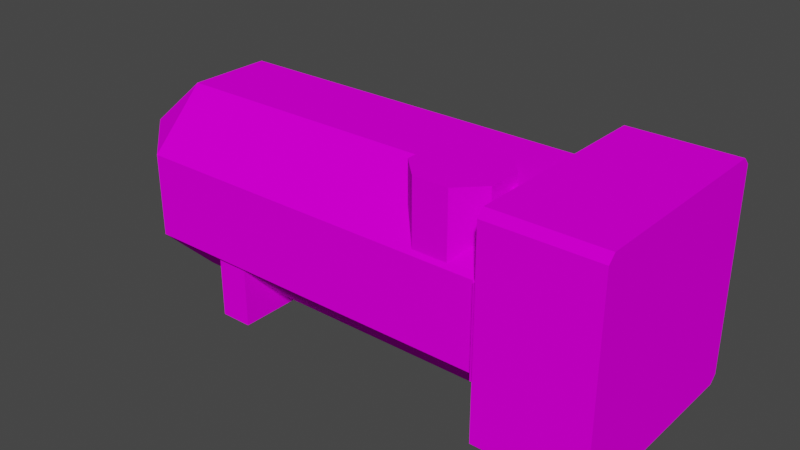 # Source: heat_exchanger_medium.blend  (saved by Blender 2.83.19; exported with 4.5.12 LTS)
import bpy
from mathutils import Matrix  # noqa: F401  (used for matrix-valued properties, if any)

bpy.ops.wm.read_factory_settings(use_empty=True)
scene = bpy.context.scene
scene.name = 'Scene'

# ---- collections
col_heatexchangermedium = bpy.data.collections.new('HeatExchangerMedium'); scene.collection.children.link(col_heatexchangermedium)

# ---- images (referenced by path relative to the original .blend; pixels are not part of the script)
import os
ASSET_DIR = os.environ.get("B2B_ASSET_DIR", "")  # directory of the original .blend (textures are referenced by path, not embedded)
HERE = os.path.dirname(os.path.abspath(__file__))  # packed textures are extracted next to this script under _unpacked/

def load_image(name, relpath, width, height, colorspace="sRGB"):
    """Load a texture the original file referenced (path relative to the .blend, or extracted next to this script)."""
    p = next((c for c in (os.path.join(HERE, relpath), os.path.join(ASSET_DIR, relpath)) if relpath and os.path.exists(c)), "")
    if p:
        img = bpy.data.images.load(p, check_existing=True)
        img.name = name
    else:  # same state as the original file: an image datablock whose file is absent (Cycles renders it pink)
        img = bpy.data.images.new(name, width, height)
        img.source = "FILE"
        img.filepath = "//" + (relpath or name)
    img.colorspace_settings.name = colorspace
    return img
img_heat_exchanger_medium_pipe_large_png = load_image('heat_exchanger_medium_pipe_large.png', 'heat_exchanger_medium_pipe_large.png', 1024, 1024, 'sRGB')
img_heat_exchanger_medium_block_png = load_image('heat_exchanger_medium_block.png', 'heat_exchanger_medium_block.png', 1024, 1024, 'sRGB')
img_heat_exchanger_medium_pipe_small_png = load_image('heat_exchanger_medium_pipe_small.png', 'heat_exchanger_medium_pipe_small.png', 1024, 1024, 'sRGB')

# ---- materials (node trees are filled in below, after node groups)
mat_largepipe = bpy.data.materials.new('LargePipe')
mat_largepipe.use_transparent_shadow = False
mat_cube = bpy.data.materials.new('Cube')
mat_cube.use_transparent_shadow = False
mat_smallpipe = bpy.data.materials.new('SmallPipe')
mat_smallpipe.use_transparent_shadow = False

# ---- material node trees
mat_largepipe.use_nodes = True; mat_largepipe.node_tree.nodes.clear()
_N = mat_largepipe.node_tree.nodes; _L = mat_largepipe.node_tree.links
n0 = _N.new('ShaderNodeTexCoord'); n0.name = 'Texture Coordinate'; n0.location = (-580, 300)
n1 = _N.new('ShaderNodeMapping'); n1.name = 'Mapping'; n1.location = (-340, 260)
n2 = _N.new('ShaderNodeOutputMaterial'); n2.name = 'Material Output'; n2.location = (660, 320)
n3 = _N.new('ShaderNodeBsdfPrincipled'); n3.name = 'Principled BSDF'; n3.location = (380, 320)
n3.distribution = 'GGX'
n3.subsurface_method = 'BURLEY'
n3.inputs[2].default_value = 0.4
n3.inputs[3].default_value = 1.0
n3.inputs[27].default_value = (0.0, 0.0, 0.0, 1.0)
n3.inputs[28].default_value = 1.0
n4 = _N.new('ShaderNodeTexImage'); n4.name = 'Image Texture'; n4.location = (-60, 220)
n4.image = img_heat_exchanger_medium_pipe_large_png
n4.interpolation = 'Closest'
_L.new(n3.outputs[0], n2.inputs[0])
_L.new(n1.outputs[0], n4.inputs[0])
_L.new(n0.outputs[2], n1.inputs[0])
_L.new(n4.outputs[0], n3.inputs[0])
n2.is_active_output = True
mat_cube.use_nodes = True; mat_cube.node_tree.nodes.clear()
_N = mat_cube.node_tree.nodes; _L = mat_cube.node_tree.links
n0 = _N.new('ShaderNodeTexCoord'); n0.name = 'Texture Coordinate'; n0.location = (-580, 300)
n1 = _N.new('ShaderNodeMapping'); n1.name = 'Mapping'; n1.location = (-340, 260)
n2 = _N.new('ShaderNodeOutputMaterial'); n2.name = 'Material Output'; n2.location = (660, 320)
n3 = _N.new('ShaderNodeBsdfPrincipled'); n3.name = 'Principled BSDF'; n3.location = (380, 320)
n3.distribution = 'GGX'
n3.subsurface_method = 'BURLEY'
n3.inputs[2].default_value = 0.4
n3.inputs[3].default_value = 1.0
n3.inputs[27].default_value = (0.0, 0.0, 0.0, 1.0)
n3.inputs[28].default_value = 1.0
n4 = _N.new('ShaderNodeTexImage'); n4.name = 'Image Texture'; n4.location = (-60, 220)
n4.image = img_heat_exchanger_medium_block_png
n4.interpolation = 'Closest'
_L.new(n3.outputs[0], n2.inputs[0])
_L.new(n1.outputs[0], n4.inputs[0])
_L.new(n0.outputs[2], n1.inputs[0])
_L.new(n4.outputs[0], n3.inputs[0])
n2.is_active_output = True
mat_smallpipe.use_nodes = True; mat_smallpipe.node_tree.nodes.clear()
_N = mat_smallpipe.node_tree.nodes; _L = mat_smallpipe.node_tree.links
n0 = _N.new('ShaderNodeTexCoord'); n0.name = 'Texture Coordinate'; n0.location = (-580, 300)
n1 = _N.new('ShaderNodeMapping'); n1.name = 'Mapping'; n1.location = (-340, 260)
n2 = _N.new('ShaderNodeOutputMaterial'); n2.name = 'Material Output'; n2.location = (660, 320)
n3 = _N.new('ShaderNodeBsdfPrincipled'); n3.name = 'Principled BSDF'; n3.location = (380, 320)
n3.distribution = 'GGX'
n3.subsurface_method = 'BURLEY'
n3.inputs[2].default_value = 0.4
n3.inputs[3].default_value = 1.0
n3.inputs[27].default_value = (0.0, 0.0, 0.0, 1.0)
n3.inputs[28].default_value = 1.0
n4 = _N.new('ShaderNodeTexImage'); n4.name = 'Image Texture'; n4.location = (-60, 220)
n4.image = img_heat_exchanger_medium_pipe_small_png
n4.interpolation = 'Closest'
_L.new(n3.outputs[0], n2.inputs[0])
_L.new(n1.outputs[0], n4.inputs[0])
_L.new(n0.outputs[2], n1.inputs[0])
_L.new(n4.outputs[0], n3.inputs[0])
n2.is_active_output = True

# ---- world
world_world = bpy.data.worlds.new('World'); scene.world = world_world
world_world.use_nodes = True; world_world.node_tree.nodes.clear()
_N = world_world.node_tree.nodes; _L = world_world.node_tree.links
n0 = _N.new('ShaderNodeOutputWorld'); n0.name = 'World Output'; n0.location = (300, 300)
n1 = _N.new('ShaderNodeBackground'); n1.name = 'Background'; n1.location = (10, 300)
n1.inputs[0].default_value = (0.05088, 0.05088, 0.05088, 1.0)
_L.new(n1.outputs[0], n0.inputs[0])
n0.is_active_output = True
world_world.color = (0.05088, 0.05088, 0.05088)
world_world.use_sun_shadow = False
world_world.sun_shadow_jitter_overblur = 0.0

# ---- meshes
me_yuanzhu_cylinder_012 = bpy.data.meshes.new('yuanzhu_Cylinder.012')
me_yuanzhu_cylinder_012.from_pydata([(-4.0, 0.09218, -0.3891), (-0.5, 0.09218, -0.3891), (-0.5, 0.09218, 0.3891), (-4.0, 0.09218, 0.3891), (-0.5, 0.6109, 0.9078), (-4.0, 0.6109, 0.9078), (-0.5, 1.389, 0.9078), (-4.0, 1.389, 0.9078), (-0.5, 1.908, 0.3891), (-4.0, 1.908, 0.3891), (-0.5, 1.908, -0.3891), (-4.0, 1.908, -0.3891), (-0.5, 1.389, -0.9078), (-4.0, 1.389, -0.9078), (-0.5, 0.6109, -0.9078), (-4.0, 0.6109, -0.9078), (-4.5, 1.454, -0.4539), (-4.5, 1.454, 0.4539), (-4.5, 0.5461, -0.4539), (-4.5, 0.5461, 0.4539)], [], [(0, 1, 2, 3), (3, 2, 4, 5), (5, 4, 6, 7), (7, 6, 8, 9), (9, 8, 10, 11), (11, 10, 12, 13), (2, 1, 14, 12, 10, 8, 6, 4), (13, 12, 14, 15), (15, 14, 1, 0), (9, 11, 16, 17), (18, 19, 17, 16), (15, 0, 18), (0, 3, 19, 18), (5, 7, 17, 19), (11, 13, 16), (7, 9, 17), (13, 15, 18, 16), (3, 5, 19)])
me_yuanzhu_cylinder_012.polygons.foreach_set('use_smooth', [True] * 18)
_k = set([(0, 1), (0, 3), (0, 15), (0, 18), (1, 2), (1, 14), (2, 3), (2, 4), (3, 5), (3, 19), (4, 5), (4, 6), (5, 7), (5, 19), (6, 7), (6, 8), (7, 9), (7, 17), (8, 9), (8, 10), (9, 11), (9, 17), (10, 11), (10, 12), (11, 13), (11, 16), (12, 13), (12, 14), (13, 15), (13, 16), (14, 15), (15, 18), (16, 17), (16, 18), (17, 19), (18, 19)])
me_yuanzhu_cylinder_012.attributes.new('sharp_edge', 'BOOLEAN', 'EDGE').data.foreach_set('value', [ (min(e.vertices), max(e.vertices)) in _k for e in me_yuanzhu_cylinder_012.edges])
_uv = me_yuanzhu_cylinder_012.uv_layers.new(name='UVMap')
_uv.uv.foreach_set('vector', [0.5312, 0.0, 0.5312, 0.8125, 0.6562, 0.8125, 0.6562, 0.0, 0.5, 0.0, 0.5, 0.8125, 0.375, 0.8125, 0.375, 0.0, 0.375, 0.0, 0.375, 0.8125, 0.25, 0.8125, 0.25, 0.0, 0.25, 0.0, 0.25, 0.8125, 0.125, 0.8125, 0.125, 0.0, 0.125, 0.0, 0.125, 0.8125, 0.0, 0.8125, 0.0, 0.0, 0.125, 0.0, 0.125, 0.8125, 0.25, 0.8125, 0.25, 0.0, 0.9375, 0.5625, 0.8438, 0.625, 0.75, 0.5625, 0.6875, 0.4688, 0.75, 0.375, 0.8438, 0.3125, 0.9375, 0.375, 1.0, 0.4688, 0.25, 0.0, 0.25, 0.8125, 0.375, 0.8125, 0.375, 0.0, 0.375, 0.0, 0.375, 0.8125, 0.5, 0.8125, 0.5, 0.0, 0.2736, 0.1, 0.2723, 0.1, 0.2723, 0.1, 0.2736, 0.1, 0.7891, 0.2812, 0.7891, 0.4062, 0.9141, 0.4062, 0.9141, 0.2812, 0.2761, 0.1, 0.2773, 0.1, 0.2761, 0.1, 0.2777, 0.1, 0.2789, 0.1, 0.2789, 0.1, 0.2777, 0.1, 0.2761, 0.1, 0.2748, 0.1, 0.2748, 0.1, 0.2761, 0.1, 0.2736, 0.1, 0.2748, 0.1, 0.2736, 0.1, 0.2748, 0.1, 0.2736, 0.1, 0.2748, 0.1, 0.2748, 0.1, 0.2761, 0.1, 0.2761, 0.1, 0.2748, 0.1, 0.2773, 0.1, 0.2761, 0.1, 0.2773, 0.1])
me_yuanzhu_cylinder_012.materials.append(mat_largepipe)
me_yuanzhu_cylinder_012.use_remesh_fix_poles = True
me_yuanzhu_cylinder_012.use_remesh_preserve_attributes = False
me_yuanzhu_cylinder_012.use_mirror_vertex_groups = False
me_yuanzhu_cylinder_012.update()
me_yuanzhu_cylinder_012.normals_split_custom_set([tuple(v) for v in zip(*[iter([0.0, -1.0, 0.0, 0.0, -1.0, 0.0, 0.0, -1.0, 0.0, 0.0, -1.0, 0.0, -1.045e-07, -0.7071, 0.7071, -1.045e-07, -0.7071, 0.7071, -1.045e-07, -0.7071, 0.7071, -1.045e-07, -0.7071, 0.7071, 0.0, 0.0, 1.0, 0.0, 0.0, 1.0, 0.0, 0.0, 1.0, 0.0, 0.0, 1.0, 0.0, 0.7071, 0.7071, 0.0, 0.7071, 0.7071, 0.0, 0.7071, 0.7071, 0.0, 0.7071, 0.7071, 0.0, 1.0, 0.0, 0.0, 1.0, 0.0, 0.0, 1.0, 0.0, 0.0, 1.0, 0.0, 0.0, 0.7071, -0.7071, 0.0, 0.7071, -0.7071, 0.0, 0.7071, -0.7071, 0.0, 0.7071, -0.7071, 1.0, 0.0, 0.0, 1.0, 0.0, 0.0, 1.0, 0.0, 0.0, 1.0, 0.0, 0.0, 1.0, 0.0, 0.0, 1.0, 0.0, 0.0, 1.0, 0.0, 0.0, 1.0, 0.0, 0.0, 0.0, 0.0, -1.0, 0.0, 0.0, -1.0, 0.0, 0.0, -1.0, 0.0, 0.0, -1.0, 0.0, -0.7071, -0.7071, 0.0, -0.7071, -0.7071, 0.0, -0.7071, -0.7071, 0.0, -0.7071, -0.7071, -0.6722, 0.7404, 0.0, -0.6722, 0.7404, 0.0, -0.6722, 0.7404, 0.0, -0.6722, 0.7404, 0.0, -1.0, 0.0, 0.0, -1.0, 0.0, 0.0, -1.0, 0.0, 0.0, -1.0, 0.0, 0.0, -0.4821, -0.6195, -0.6195, -0.4821, -0.6195, -0.6195, -0.4821, -0.6195, -0.6195, -0.6722, -0.7404, 0.0, -0.6722, -0.7404, 0.0, -0.6722, -0.7404, 0.0, -0.6722, -0.7404, 0.0, -0.6722, 0.0, 0.7404, -0.6722, 0.0, 0.7404, -0.6722, 0.0, 0.7404, -0.6722, 0.0, 0.7404, -0.4821, 0.6195, -0.6195, -0.4821, 0.6195, -0.6195, -0.4821, 0.6195, -0.6195, -0.4821, 0.6195, 0.6195, -0.4821, 0.6195, 0.6195, -0.4821, 0.6195, 0.6195, -0.6722, 0.0, -0.7404, -0.6722, 0.0, -0.7404, -0.6722, 0.0, -0.7404, -0.6722, 0.0, -0.7404, -0.4821, -0.6195, 0.6195, -0.4821, -0.6195, 0.6195, -0.4821, -0.6195, 0.6195])] * 3)])
me_cylinder_001 = bpy.data.meshes.new('Cylinder.001')
me_cylinder_001.from_pydata([(-0.5446, 0.0375, -0.4125), (-0.4821, 0.0375, -0.4125), (-0.4821, 0.0375, 0.4125), (-0.5446, 0.0375, 0.4125), (-0.4821, 0.5875, 0.9625), (-0.5446, 0.5875, 0.9625), (-0.4821, 1.412, 0.9625), (-0.5446, 1.412, 0.9625), (-0.4821, 1.962, 0.4125), (-0.5446, 1.962, 0.4125), (-0.4821, 1.962, -0.4125), (-0.5446, 1.962, -0.4125), (-0.4821, 1.412, -0.9625), (-0.5446, 1.412, -0.9625), (-0.4821, 0.5875, -0.9625), (-0.5446, 0.5875, -0.9625)], [], [(1, 3, 0), (2, 5, 3), (4, 7, 5), (6, 9, 7), (8, 11, 9), (10, 13, 11), (1, 2, 3), (12, 15, 13), (14, 0, 15), (15, 3, 7), (15, 0, 3), (3, 5, 7), (7, 9, 11), (11, 13, 7), (13, 15, 7), (2, 4, 5), (4, 6, 7), (6, 8, 9), (8, 10, 11), (10, 12, 13), (12, 14, 15), (14, 1, 0)])
me_cylinder_001.polygons.foreach_set('use_smooth', [True] * 22)
_k = set([(0, 1), (0, 3), (0, 15), (1, 2), (1, 14), (2, 3), (2, 4), (3, 5), (4, 5), (4, 6), (5, 7), (6, 7), (6, 8), (7, 9), (8, 9), (8, 10), (9, 11), (10, 11), (10, 12), (11, 13), (12, 13), (12, 14), (13, 15), (14, 15)])
me_cylinder_001.attributes.new('sharp_edge', 'BOOLEAN', 'EDGE').data.foreach_set('value', [ (min(e.vertices), max(e.vertices)) in _k for e in me_cylinder_001.edges])
_uv = me_cylinder_001.uv_layers.new(name='UVMap')
_uv.uv.foreach_set('vector', [0.8426, 0.2962, 0.8412, 0.3154, 0.8412, 0.2962, 0.8426, 0.3154, 0.8412, 0.3282, 0.8412, 0.3154, 0.8426, 0.2966, 0.8412, 0.3158, 0.8412, 0.2966, 0.8426, 0.3282, 0.8412, 0.3154, 0.8412, 0.3282, 0.8426, 0.3154, 0.8412, 0.2962, 0.8412, 0.3154, 0.8426, 0.3286, 0.8412, 0.3158, 0.8412, 0.3286, 0.8426, 0.2962, 0.8426, 0.3154, 0.8412, 0.3154, 0.8426, 0.3158, 0.8412, 0.2966, 0.8412, 0.3158, 0.8426, 0.2834, 0.8412, 0.2962, 0.8412, 0.2834, 0.832, 0.2834, 0.8192, 0.3154, 0.8512, 0.3282, 0.832, 0.2834, 0.8192, 0.2962, 0.8192, 0.3154, 0.8192, 0.3154, 0.832, 0.3282, 0.8512, 0.3282, 0.8512, 0.3282, 0.864, 0.3154, 0.864, 0.2962, 0.864, 0.2962, 0.8512, 0.2834, 0.8512, 0.3282, 0.8512, 0.2834, 0.832, 0.2834, 0.8512, 0.3282, 0.8426, 0.3154, 0.8426, 0.3282, 0.8412, 0.3282, 0.8426, 0.2966, 0.8426, 0.3158, 0.8412, 0.3158, 0.8426, 0.3282, 0.8426, 0.3154, 0.8412, 0.3154, 0.8426, 0.3154, 0.8426, 0.2962, 0.8412, 0.2962, 0.8426, 0.3286, 0.8426, 0.3158, 0.8412, 0.3158, 0.8426, 0.3158, 0.8426, 0.2966, 0.8412, 0.2966, 0.8426, 0.2834, 0.8426, 0.2962, 0.8412, 0.2962])
me_cylinder_001.materials.append(mat_largepipe)
me_cylinder_001.use_remesh_fix_poles = True
me_cylinder_001.use_remesh_preserve_attributes = False
me_cylinder_001.use_mirror_vertex_groups = False
me_cylinder_001.update()
me_cylinder_001.normals_split_custom_set([tuple(v) for v in zip(*[iter([0.0, -1.0, 0.0, 0.0, -1.0, 0.0, 0.0, -1.0, 0.0, 0.0, -0.7071, 0.7071, 0.0, -0.7071, 0.7071, 0.0, -0.7071, 0.7071, 0.0, 0.0, 1.0, 0.0, 0.0, 1.0, 0.0, 0.0, 1.0, 0.0, 0.7071, 0.7071, 0.0, 0.7071, 0.7071, 0.0, 0.7071, 0.7071, 0.0, 1.0, 0.0, 0.0, 1.0, 0.0, 0.0, 1.0, 0.0, 0.0, 0.7071, -0.7071, 0.0, 0.7071, -0.7071, 0.0, 0.7071, -0.7071, 0.0, -1.0, 0.0, 0.0, -1.0, 0.0, 0.0, -1.0, 0.0, 0.0, 0.0, -1.0, 0.0, 0.0, -1.0, 0.0, 0.0, -1.0, 0.0, -0.7071, -0.7071, 0.0, -0.7071, -0.7071, 0.0, -0.7071, -0.7071, -1.0, 1.351e-08, 0.0, -1.0, 3.093e-09, 0.0, -1.0, -4.041e-08, 0.0, -1.0, 1.351e-08, 0.0, -1.0, 1.314e-07, 0.0, -1.0, 3.093e-09, 0.0, -1.0, 3.093e-09, 0.0, -1.0, 0.0, 0.0, -1.0, -4.041e-08, 0.0, -1.0, -4.041e-08, 0.0, -1.0, -3.941e-07, 0.0, -1.0, 1.252e-07, 0.0, -1.0, 1.252e-07, 0.0, -1.0, 7.507e-08, 0.0, -1.0, -4.041e-08, 0.0, -1.0, 7.507e-08, 0.0, -1.0, 1.351e-08, 0.0, -1.0, -4.041e-08, 0.0, 0.0, -0.7071, 0.7071, 0.0, -0.7071, 0.7071, 0.0, -0.7071, 0.7071, 0.0, 0.0, 1.0, 0.0, 0.0, 1.0, 0.0, 0.0, 1.0, 0.0, 0.7071, 0.7071, 0.0, 0.7071, 0.7071, 0.0, 0.7071, 0.7071, 0.0, 1.0, 0.0, 0.0, 1.0, 0.0, 0.0, 1.0, 0.0, 0.0, 0.7071, -0.7071, 0.0, 0.7071, -0.7071, 0.0, 0.7071, -0.7071, 0.0, 0.0, -1.0, 0.0, 0.0, -1.0, 0.0, 0.0, -1.0, 0.0, -0.7071, -0.7071, 0.0, -0.7071, -0.7071, 0.0, -0.7071, -0.7071])] * 3)])
me_cube_001_cube_002 = bpy.data.meshes.new('Cube.001_Cube.002')
me_cube_001_cube_002.from_pydata([(0.5, 0.06759, 1.0), (0.5, 1.932, 1.0), (-0.5, 1.932, 1.0), (-0.5, 0.06759, 1.0), (0.5, -5.96e-08, -0.9324), (0.5, 0.06759, -1.0), (0.5, 1.932, -1.0), (0.5, 2.0, -0.9324), (0.5, 2.0, 0.9324), (0.5, -5.96e-08, 0.9324), (-0.5, 2.0, -0.9324), (-0.5, 2.0, 0.9324), (-0.5, -5.96e-08, 0.9324), (-0.5, 1.932, -1.0), (-0.5, 0.06759, -1.0), (-0.5, -5.96e-08, -0.9324)], [], [(0, 1, 2, 3), (9, 5, 7), (7, 10, 11, 8), (3, 11, 13), (14, 13, 6, 5), (4, 15, 14, 5), (10, 7, 6, 13), (12, 9, 0, 3), (8, 11, 2, 1), (15, 4, 9, 12), (9, 4, 5), (5, 6, 7), (7, 8, 1), (1, 0, 7), (0, 9, 7), (15, 12, 3), (3, 2, 11), (11, 10, 13), (13, 14, 15), (15, 3, 13)])
me_cube_001_cube_002.polygons.foreach_set('use_smooth', [True] * 20)
_k = set([(0, 1), (0, 3), (0, 9), (1, 2), (1, 8), (2, 3), (2, 11), (3, 12), (4, 5), (4, 9), (4, 15), (5, 6), (5, 14), (6, 7), (6, 13), (7, 8), (7, 10), (8, 11), (9, 12), (10, 11), (10, 13), (12, 15), (13, 14), (14, 15)])
me_cube_001_cube_002.attributes.new('sharp_edge', 'BOOLEAN', 'EDGE').data.foreach_set('value', [ (min(e.vertices), max(e.vertices)) in _k for e in me_cube_001_cube_002.edges])
_uv = me_cube_001_cube_002.uv_layers.new(name='UVMap')
_uv.uv.foreach_set('vector', [0.1328, 0.625, 0.3672, 0.625, 0.3672, 0.5, 0.1328, 0.5, 0.3828, 0.25, 0.625, 0.2578, 0.6172, 0.5, 0.6172, 0.5, 0.6172, 0.625, 0.3828, 0.625, 0.3828, 0.5, 0.3834, 0.0, 0.625, 0.008449, 0.6166, 0.25, 0.1328, 0.5, 0.3672, 0.5, 0.3672, 0.625, 0.1328, 0.625, 0.375, 0.5084, 0.125, 0.5084, 0.125, 0.5, 0.375, 0.5, 0.625, 0.25, 0.625, 0.5, 0.6166, 0.5, 0.6166, 0.25, 0.125, 0.7416, 0.375, 0.7416, 0.375, 0.75, 0.125, 0.75, 0.625, 0.75, 0.625, 1.0, 0.6166, 1.0, 0.6166, 0.75, 0.6328, 0.625, 0.6328, 0.5, 0.8672, 0.5, 0.8672, 0.625, 0.3828, 0.25, 0.6172, 0.25, 0.625, 0.2578, 0.625, 0.2578, 0.625, 0.4922, 0.6172, 0.5, 0.6172, 0.5, 0.3828, 0.5, 0.375, 0.4922, 0.375, 0.4922, 0.375, 0.2578, 0.6172, 0.5, 0.375, 0.2578, 0.3828, 0.25, 0.6172, 0.5, 0.375, 0.2416, 0.375, 0.008449, 0.3834, 0.0, 0.3834, 0.0, 0.6166, 0.0, 0.625, 0.008449, 0.625, 0.008449, 0.625, 0.2416, 0.6166, 0.25, 0.6166, 0.25, 0.3834, 0.25, 0.375, 0.2416, 0.375, 0.2416, 0.3834, 0.0, 0.6166, 0.25])
me_cube_001_cube_002.materials.append(mat_cube)
me_cube_001_cube_002.use_remesh_fix_poles = True
me_cube_001_cube_002.use_remesh_preserve_attributes = False
me_cube_001_cube_002.use_mirror_vertex_groups = False
me_cube_001_cube_002.update()
me_cube_001_cube_002.normals_split_custom_set([tuple(v) for v in zip(*[iter([0.0, 0.0, 1.0, 0.0, 0.0, 1.0, 0.0, 0.0, 1.0, 0.0, 0.0, 1.0, 1.0, 0.0, 0.0, 1.0, 0.0, 0.0, 1.0, 0.0, 0.0, 0.0, 1.0, 0.0, 0.0, 1.0, 0.0, 0.0, 1.0, 0.0, 0.0, 1.0, 0.0, -1.0, 0.0, 0.0, -1.0, 0.0, 0.0, -1.0, 0.0, 0.0, 0.0, 0.0, -1.0, 0.0, 0.0, -1.0, 0.0, 0.0, -1.0, 0.0, 0.0, -1.0, 0.0, -0.7071, -0.7071, 0.0, -0.7071, -0.7071, 0.0, -0.7071, -0.7071, 0.0, -0.7071, -0.7071, 0.0, 0.7071, -0.7071, 0.0, 0.7071, -0.7071, 0.0, 0.7071, -0.7071, 0.0, 0.7071, -0.7071, 0.0, -0.7071, 0.7071, 0.0, -0.7071, 0.7071, 0.0, -0.7071, 0.7071, 0.0, -0.7071, 0.7071, 0.0, 0.7071, 0.7071, 0.0, 0.7071, 0.7071, 0.0, 0.7071, 0.7071, 0.0, 0.7071, 0.7071, 0.0, -1.0, 0.0, 0.0, -1.0, 0.0, 0.0, -1.0, 0.0, 0.0, -1.0, 0.0, 1.0, 0.0, 0.0, 1.0, 0.0, 0.0, 1.0, 0.0, 0.0, 1.0, 0.0, 0.0, 1.0, 0.0, 0.0, 1.0, 0.0, 0.0, 1.0, 0.0, 0.0, 1.0, 0.0, 0.0, 1.0, 0.0, 0.0, 1.0, 0.0, 0.0, 1.0, 0.0, 0.0, 1.0, 0.0, 0.0, 1.0, 0.0, 0.0, 1.0, 0.0, 0.0, 1.0, 0.0, 0.0, -1.0, 0.0, 0.0, -1.0, 0.0, 0.0, -1.0, 0.0, 0.0, -1.0, 0.0, 0.0, -1.0, 0.0, 0.0, -1.0, 0.0, 0.0, -1.0, 0.0, 0.0, -1.0, 0.0, 0.0, -1.0, 0.0, 0.0, -1.0, 0.0, 0.0, -1.0, 0.0, 0.0, -1.0, 0.0, 0.0, -1.0, 0.0, 0.0, -1.0, 0.0, 0.0, -1.0, 0.0, 0.0])] * 3)])
me_jio_cube_009 = bpy.data.meshes.new('jio_Cube.009')
me_jio_cube_009.from_pydata([(-3.338, -3.576e-07, 0.85), (-3.338, 1.0, 0.85), (-3.338, 1.0, -0.85), (-3.338, -3.576e-07, -0.85), (-3.037, 1.0, -0.85), (-3.037, -3.576e-07, -0.85), (-3.037, 1.0, 0.85), (-3.037, -3.576e-07, 0.85)], [], [(0, 1, 2, 3), (3, 2, 4, 5), (5, 4, 6, 7), (7, 6, 1, 0), (3, 5, 7, 0), (4, 2, 1, 6)])
me_jio_cube_009.polygons.foreach_set('use_smooth', [True] * 6)
_k = set([(0, 1), (0, 3), (0, 7), (1, 2), (1, 6), (2, 3), (2, 4), (3, 5), (4, 5), (4, 6), (5, 7), (6, 7)])
me_jio_cube_009.attributes.new('sharp_edge', 'BOOLEAN', 'EDGE').data.foreach_set('value', [ (min(e.vertices), max(e.vertices)) in _k for e in me_jio_cube_009.edges])
_uv = me_jio_cube_009.uv_layers.new(name='UVMap')
_uv.uv.foreach_set('vector', [0.1257, 0.5864, 0.3743, 0.5864, 0.3743, 0.1636, 0.1257, 0.1636, 0.2127, 0.2507, 0.2127, 0.4993, 0.2873, 0.4993, 0.2873, 0.2507, 0.1257, 0.1636, 0.3743, 0.1636, 0.3743, 0.5864, 0.1257, 0.5864, 0.2873, 0.2507, 0.2873, 0.4993, 0.2127, 0.4993, 0.2127, 0.2507, 0.2127, 0.1636, 0.2873, 0.1636, 0.2873, 0.5864, 0.2127, 0.5864, 0.2873, 0.1636, 0.2127, 0.1636, 0.2127, 0.5864, 0.2873, 0.5864])
me_jio_cube_009.materials.append(mat_largepipe)
me_jio_cube_009.use_remesh_fix_poles = True
me_jio_cube_009.use_remesh_preserve_attributes = False
me_jio_cube_009.use_mirror_vertex_groups = False
me_jio_cube_009.update()
me_jio_cube_009.normals_split_custom_set([tuple(v) for v in zip(*[iter([-1.0, 0.0, 0.0, -1.0, 0.0, 0.0, -1.0, 0.0, 0.0, -1.0, 0.0, 0.0, 0.0, 0.0, -1.0, 0.0, 0.0, -1.0, 0.0, 0.0, -1.0, 0.0, 0.0, -1.0, 1.0, 0.0, 0.0, 1.0, 0.0, 0.0, 1.0, 0.0, 0.0, 1.0, 0.0, 0.0, 0.0, 0.0, 1.0, 0.0, 0.0, 1.0, 0.0, 0.0, 1.0, 0.0, 0.0, 1.0, 0.0, -1.0, 0.0, 0.0, -1.0, 0.0, 0.0, -1.0, 0.0, 0.0, -1.0, 0.0, 0.0, 1.0, 0.0, 0.0, 1.0, 0.0, 0.0, 1.0, 0.0, 0.0, 1.0, 0.0])] * 3)])
me_cylinder_002 = bpy.data.meshes.new('小水管上_Cylinder.002')
me_cylinder_002.from_pydata([(-0.6249, 0.9625, 0.3392), (-0.6249, 2.012, 0.3392), (-0.6249, 2.012, 0.6608), (-0.6249, 0.9625, 0.6608), (-0.8392, 2.012, 0.8751), (-0.8392, 0.9625, 0.8751), (-1.161, 2.012, 0.8751), (-1.161, 0.9625, 0.8751), (-1.375, 2.012, 0.6608), (-1.375, 0.9625, 0.6608), (-1.375, 2.012, 0.3392), (-1.375, 0.9625, 0.3392), (-1.161, 2.012, 0.1249), (-1.161, 0.9625, 0.1249), (-0.8392, 2.012, 0.1249), (-0.8392, 0.9625, 0.1249)], [], [(0, 1, 2, 3), (3, 2, 4, 5), (5, 4, 6, 7), (7, 6, 8, 9), (9, 8, 10, 11), (11, 10, 12, 13), (1, 12, 8), (13, 12, 14, 15), (15, 14, 1, 0), (4, 2, 1), (1, 14, 12), (12, 10, 8), (8, 6, 4), (4, 1, 8)])
me_cylinder_002.polygons.foreach_set('use_smooth', [True] * 14)
_k = set([(0, 1), (0, 3), (0, 15), (1, 2), (1, 14), (2, 3), (2, 4), (3, 5), (4, 5), (4, 6), (5, 7), (6, 7), (6, 8), (7, 9), (8, 9), (8, 10), (9, 11), (10, 11), (10, 12), (11, 13), (12, 13), (12, 14), (13, 15), (14, 15)])
me_cylinder_002.attributes.new('sharp_edge', 'BOOLEAN', 'EDGE').data.foreach_set('value', [ (min(e.vertices), max(e.vertices)) in _k for e in me_cylinder_002.edges])
_uv = me_cylinder_002.uv_layers.new(name='UVMap')
_uv.uv.foreach_set('vector', [0.5312, 0.0, 0.5312, 0.8125, 0.6562, 0.8125, 0.6562, 0.0, 0.5, 0.0, 0.5, 0.8125, 0.375, 0.8125, 0.375, 0.0, 0.375, 0.0, 0.375, 0.8125, 0.25, 0.8125, 0.25, 0.0, 0.25, 0.0, 0.25, 0.8125, 0.125, 0.8125, 0.125, 0.0, 0.125, 0.0, 0.125, 0.8125, 0.0, 0.8125, 0.0, 0.0, 0.125, 0.0, 0.125, 0.8125, 0.25, 0.8125, 0.25, 0.0, 0.7812, 0.3438, 0.6875, 0.125, 0.9062, 0.03125, 0.25, 0.0, 0.25, 0.8125, 0.375, 0.8125, 0.375, 0.0, 0.375, 0.0, 0.375, 0.8125, 0.5, 0.8125, 0.5, 0.0, 1.0, 0.25, 0.9062, 0.3125, 0.7812, 0.3438, 0.7812, 0.3438, 0.7188, 0.25, 0.6875, 0.125, 0.6875, 0.125, 0.7812, 0.0625, 0.9062, 0.03125, 0.9062, 0.03125, 0.9688, 0.125, 1.0, 0.25, 1.0, 0.25, 0.7812, 0.3438, 0.9062, 0.03125])
me_cylinder_002.materials.append(mat_smallpipe)
me_cylinder_002.use_remesh_fix_poles = True
me_cylinder_002.use_remesh_preserve_attributes = False
me_cylinder_002.use_mirror_vertex_groups = False
me_cylinder_002.update()
me_cylinder_002.normals_split_custom_set([tuple(v) for v in zip(*[iter([1.0, 0.0, 0.0, 1.0, 0.0, 0.0, 1.0, 0.0, 0.0, 1.0, 0.0, 0.0, 0.7071, 0.0, 0.7071, 0.7071, 0.0, 0.7071, 0.7071, 0.0, 0.7071, 0.7071, 0.0, 0.7071, 0.0, 0.0, 1.0, 0.0, 0.0, 1.0, 0.0, 0.0, 1.0, 0.0, 0.0, 1.0, -0.7071, 0.0, 0.7071, -0.7071, 0.0, 0.7071, -0.7071, 0.0, 0.7071, -0.7071, 0.0, 0.7071, -1.0, 0.0, 0.0, -1.0, 0.0, 0.0, -1.0, 0.0, 0.0, -1.0, 0.0, 0.0, -0.7071, 0.0, -0.7071, -0.7071, 0.0, -0.7071, -0.7071, 0.0, -0.7071, -0.7071, 0.0, -0.7071, 0.0, 1.0, 5.964e-08, 0.0, 1.0, 1.193e-07, 0.0, 1.0, 5.964e-08, 0.0, 0.0, -1.0, 0.0, 0.0, -1.0, 0.0, 0.0, -1.0, 0.0, 0.0, -1.0, 0.7071, 0.0, -0.7071, 0.7071, 0.0, -0.7071, 0.7071, 0.0, -0.7071, 0.7071, 0.0, -0.7071, 0.0, 1.0, 0.0, 0.0, 1.0, 0.0, 0.0, 1.0, 5.964e-08, 0.0, 1.0, 5.964e-08, 0.0, 1.0, 0.0, 0.0, 1.0, 1.193e-07, 0.0, 1.0, 1.193e-07, 0.0, 1.0, 0.0, 0.0, 1.0, 5.964e-08, 0.0, 1.0, 5.964e-08, 0.0, 1.0, 0.0, 0.0, 1.0, 0.0, 0.0, 1.0, 0.0, 0.0, 1.0, 5.964e-08, 0.0, 1.0, 5.964e-08])] * 3)])
me_cylinder_004 = bpy.data.meshes.new('小水管下_Cylinder.004')
me_cylinder_004.from_pydata([(-0.6249, 1.037, -0.3392), (-0.6249, -0.0125, -0.3392), (-0.6249, -0.0125, -0.6608), (-0.6249, 1.037, -0.6608), (-0.8392, -0.0125, -0.8751), (-0.8392, 1.037, -0.8751), (-1.161, -0.0125, -0.8751), (-1.161, 1.037, -0.8751), (-1.375, -0.0125, -0.6608), (-1.375, 1.037, -0.6608), (-1.375, -0.0125, -0.3392), (-1.375, 1.037, -0.3392), (-1.161, -0.0125, -0.1249), (-1.161, 1.037, -0.1249), (-0.8392, -0.0125, -0.1249), (-0.8392, 1.037, -0.1249)], [], [(0, 1, 2, 3), (3, 2, 4, 5), (5, 4, 6, 7), (7, 6, 8, 9), (9, 8, 10, 11), (11, 10, 12, 13), (1, 12, 8), (13, 12, 14, 15), (15, 14, 1, 0), (4, 2, 1), (1, 14, 12), (12, 10, 8), (8, 6, 4), (4, 1, 8)])
me_cylinder_004.polygons.foreach_set('use_smooth', [True] * 14)
_k = set([(0, 1), (0, 3), (0, 15), (1, 2), (1, 14), (2, 3), (2, 4), (3, 5), (4, 5), (4, 6), (5, 7), (6, 7), (6, 8), (7, 9), (8, 9), (8, 10), (9, 11), (10, 11), (10, 12), (11, 13), (12, 13), (12, 14), (13, 15), (14, 15)])
me_cylinder_004.attributes.new('sharp_edge', 'BOOLEAN', 'EDGE').data.foreach_set('value', [ (min(e.vertices), max(e.vertices)) in _k for e in me_cylinder_004.edges])
_uv = me_cylinder_004.uv_layers.new(name='UVMap')
_uv.uv.foreach_set('vector', [0.5312, 0.0, 0.5312, 0.8125, 0.6562, 0.8125, 0.6562, 0.0, 0.5, 0.0, 0.5, 0.8125, 0.375, 0.8125, 0.375, 0.0, 0.375, 0.0, 0.375, 0.8125, 0.25, 0.8125, 0.25, 0.0, 0.25, 0.0, 0.25, 0.8125, 0.125, 0.8125, 0.125, 0.0, 0.125, 0.0, 0.125, 0.8125, 0.0, 0.8125, 0.0, 0.0, 0.125, 0.0, 0.125, 0.8125, 0.25, 0.8125, 0.25, 0.0, 0.7851, 0.6136, 0.6989, 0.4101, 0.9024, 0.3239, 0.25, 0.0, 0.25, 0.8125, 0.375, 0.8125, 0.375, 0.0, 0.375, 0.0, 0.375, 0.8125, 0.5, 0.8125, 0.5, 0.0, 0.9886, 0.5274, 0.8954, 0.5908, 0.7851, 0.6136, 0.7851, 0.6136, 0.7217, 0.5204, 0.6989, 0.4101, 0.6989, 0.4101, 0.7921, 0.3467, 0.9024, 0.3239, 0.9024, 0.3239, 0.9658, 0.4171, 0.9886, 0.5274, 0.9886, 0.5274, 0.7851, 0.6136, 0.9024, 0.3239])
me_cylinder_004.materials.append(mat_smallpipe)
me_cylinder_004.use_remesh_fix_poles = True
me_cylinder_004.use_remesh_preserve_attributes = False
me_cylinder_004.use_mirror_vertex_groups = False
me_cylinder_004.update()
me_cylinder_004.normals_split_custom_set([tuple(v) for v in zip(*[iter([1.0, 0.0, 0.0, 1.0, 0.0, 0.0, 1.0, 0.0, 0.0, 1.0, 0.0, 0.0, 0.7071, 0.0, -0.7071, 0.7071, 0.0, -0.7071, 0.7071, 0.0, -0.7071, 0.7071, 0.0, -0.7071, 0.0, 0.0, -1.0, 0.0, 0.0, -1.0, 0.0, 0.0, -1.0, 0.0, 0.0, -1.0, -0.7071, 0.0, -0.7071, -0.7071, 0.0, -0.7071, -0.7071, 0.0, -0.7071, -0.7071, 0.0, -0.7071, -1.0, 0.0, 0.0, -1.0, 0.0, 0.0, -1.0, 0.0, 0.0, -1.0, 0.0, 0.0, -0.7071, 0.0, 0.7071, -0.7071, 0.0, 0.7071, -0.7071, 0.0, 0.7071, -0.7071, 0.0, 0.7071, 0.0, -1.0, 0.0, 0.0, -1.0, 0.0, 0.0, -1.0, 0.0, 0.0, 0.0, 1.0, 0.0, 0.0, 1.0, 0.0, 0.0, 1.0, 0.0, 0.0, 1.0, 0.7071, 0.0, 0.7071, 0.7071, 0.0, 0.7071, 0.7071, 0.0, 0.7071, 0.7071, 0.0, 0.7071, 0.0, -1.0, 0.0, 0.0, -1.0, 0.0, 0.0, -1.0, 0.0, 0.0, -1.0, 0.0, 0.0, -1.0, 0.0, 0.0, -1.0, 0.0, 0.0, -1.0, 0.0, 0.0, -1.0, 0.0, 0.0, -1.0, 0.0, 0.0, -1.0, 0.0, 0.0, -1.0, 0.0, 0.0, -1.0, 0.0, 0.0, -1.0, 0.0, 0.0, -1.0, 0.0, 0.0, -1.0, 0.0])] * 3)])

# ---- objects
ob_yuanzhu_cylinder_012 = bpy.data.objects.new('yuanzhu_Cylinder.012', me_yuanzhu_cylinder_012)
ob_cylinder_001 = bpy.data.objects.new('Cylinder.001', me_cylinder_001)
ob_cube_001_cube_002 = bpy.data.objects.new('Cube.001_Cube.002', me_cube_001_cube_002)
ob_jio_cube_009 = bpy.data.objects.new('jio_Cube.009', me_jio_cube_009)
ob_cylinder_002 = bpy.data.objects.new('小水管上_Cylinder.002', me_cylinder_002)
ob_cylinder_004 = bpy.data.objects.new('小水管下_Cylinder.004', me_cylinder_004)

# ---- transforms, parenting, visibility, modifiers, constraints
ob_yuanzhu_cylinder_012.location = (0.5, 0.0, 0.0)
ob_yuanzhu_cylinder_012.rotation_euler = (1.571, -0.0, 0.0)
ob_yuanzhu_cylinder_012.lineart.crease_threshold = 0.0
ob_cylinder_001.location = (0.5, 0.0, 0.0)
ob_cylinder_001.rotation_euler = (1.571, -0.0, 0.0)
ob_cylinder_001.lineart.crease_threshold = 0.0
ob_cube_001_cube_002.location = (0.5, 0.0, 7.105e-15)
ob_cube_001_cube_002.rotation_euler = (1.571, -0.0, 0.0)
ob_cube_001_cube_002.lineart.crease_threshold = 0.0
ob_jio_cube_009.location = (0.5, 0.0, 0.0)
ob_jio_cube_009.rotation_euler = (1.571, -0.0, 0.0)
ob_jio_cube_009.lineart.crease_threshold = 0.0
ob_cylinder_002.location = (0.5, 0.0, 0.0)
ob_cylinder_002.rotation_euler = (1.571, -0.0, 0.0)
ob_cylinder_002.lineart.crease_threshold = 0.0
ob_cylinder_004.location = (0.5, 0.0, 0.0)
ob_cylinder_004.rotation_euler = (1.571, -0.0, 0.0)
ob_cylinder_004.lineart.crease_threshold = 0.0

# ---- collection membership
col_heatexchangermedium.objects.link(ob_yuanzhu_cylinder_012)
col_heatexchangermedium.objects.link(ob_cylinder_001)
col_heatexchangermedium.objects.link(ob_cube_001_cube_002)
col_heatexchangermedium.objects.link(ob_jio_cube_009)
col_heatexchangermedium.objects.link(ob_cylinder_002)
col_heatexchangermedium.objects.link(ob_cylinder_004)

# ---- scene / render settings (as saved in the file)
scene.frame_start = 1; scene.frame_end = 250; scene.frame_set(1)
scene.render.engine = 'BLENDER_EEVEE_NEXT'
scene.cycles.use_denoising = False
scene.cycles.samples = 128
scene.cycles.sampling_pattern = 'TABULATED_SOBOL'
scene.cycles.use_adaptive_sampling = False
scene.cycles.use_light_tree = False
scene.view_settings.view_transform = 'Filmic'
bpy.context.view_layer.update()

# ---- added for rendering (the .blend has no active camera and no usable light): camera, sun
cam_auto = bpy.data.cameras.new('AutoCamera')
cam_auto.lens = 50.0
cam_auto.sensor_width = 36.0
cam_auto.clip_end = 1000.0
ob_auto_camera = bpy.data.objects.new('AutoCamera', cam_auto)
scene.collection.objects.link(ob_auto_camera)
ob_auto_camera.location = (3.82311, -6.38773, 5.25849)
ob_auto_camera.rotation_euler = (1.09748, -7.21219e-08, 0.694738)
scene.camera = ob_auto_camera
light_auto_sun = bpy.data.lights.new('AutoSun', 'SUN')
light_auto_sun.energy = 3.0
light_auto_sun.angle = 0.0523599
ob_auto_sun = bpy.data.objects.new('AutoSun', light_auto_sun)
scene.collection.objects.link(ob_auto_sun)
ob_auto_sun.rotation_euler = (0.872665, 0.174533, 0.523599)
bpy.context.view_layer.update()
